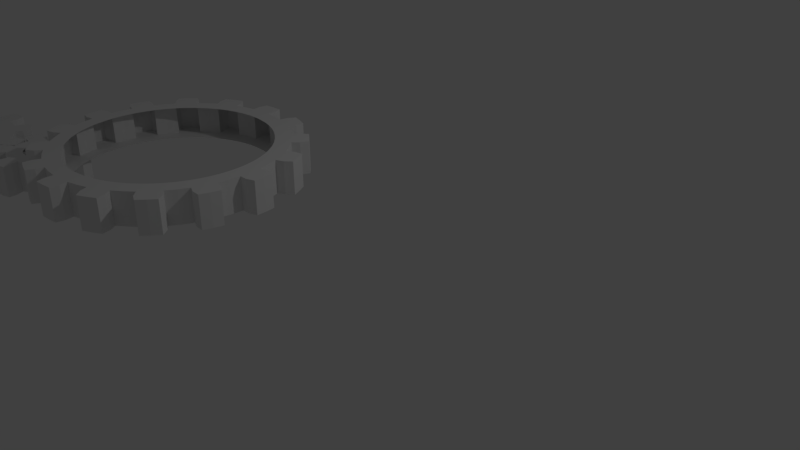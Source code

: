# Source: 02_AniNodes.blend  (saved by Blender 2.79.0; exported with 4.5.12 LTS)
import bpy
from mathutils import Matrix  # noqa: F401  (used for matrix-valued properties, if any)

bpy.ops.wm.read_factory_settings(use_empty=True)
scene = bpy.context.scene
scene.name = 'Scene'

# ---- collections
col_collection_1 = bpy.data.collections.new('Collection 1'); scene.collection.children.link(col_collection_1)

# ---- world
world_world = bpy.data.worlds.new('World'); scene.world = world_world
world_world.color = (0.05088, 0.05088, 0.05088)
world_world.use_sun_shadow = False
world_world.sun_shadow_jitter_overblur = 0.0
world_world.cycles.sampling_method = 'MANUAL'

# ---- cameras
cam_camera = bpy.data.cameras.new('Camera')
cam_camera.clip_end = 100.0
cam_camera.lens = 35.0
cam_camera.sensor_width = 32.0
cam_camera.sensor_height = 18.0
cam_camera.ortho_scale = 7.314
cam_camera.dof.focus_distance = 0.0
cam_camera.dof.aperture_fstop = 128.0

# ---- lights
light_lamp = bpy.data.lights.new('Lamp', 'POINT')
light_lamp.transmission_factor = 0.0
light_lamp.cutoff_distance = 30.0
light_lamp.energy = 100.0
light_lamp.shadow_buffer_clip_start = 1.001
light_lamp.shadow_soft_size = 0.1
light_lamp.shadow_maximum_resolution = 0.006
light_lamp.use_absolute_resolution = True

# ---- meshes
me_gear_004 = bpy.data.meshes.new('Gear.004')
me_gear_004.from_pydata([(1.2, 0.0, -0.2), (1.194, 0.1176, -0.2), (1.177, 0.2341, -0.2), (1.148, 0.3483, -0.2), (1.4, 0.0, -0.2), (1.393, 0.1372, -0.2), (1.373, 0.2731, -0.2), (1.34, 0.4064, -0.2), (1.493, 0.147, -0.2), (1.471, 0.2926, -0.2), (1.435, 0.4354, -0.2), (1.588, 0.193, -0.2), (1.569, 0.3121, -0.2), (1.541, 0.4295, -0.2), (1.2, 0.0, 0.2), (1.194, 0.1176, 0.2), (1.177, 0.2341, 0.2), (1.148, 0.3483, 0.2), (1.4, 0.0, 0.2), (1.393, 0.1372, 0.2), (1.373, 0.2731, 0.2), (1.34, 0.4064, 0.2), (1.493, 0.147, 0.2), (1.471, 0.2926, 0.2), (1.435, 0.4354, 0.2), (1.588, 0.193, 0.2), (1.569, 0.3121, 0.2), (1.541, 0.4295, 0.2), (1.109, 0.4592, -0.2), (1.058, 0.5657, -0.2), (0.9978, 0.6667, -0.2), (0.9276, 0.7613, -0.2), (1.293, 0.5358, -0.2), (1.235, 0.66, -0.2), (1.164, 0.7778, -0.2), (1.082, 0.8882, -0.2), (1.323, 0.7071, -0.2), (1.247, 0.8334, -0.2), (1.16, 0.9516, -0.2), (1.394, 0.7861, -0.2), (1.33, 0.8889, -0.2), (1.26, 0.9866, -0.2), (1.109, 0.4592, 0.2), (1.058, 0.5657, 0.2), (0.9978, 0.6667, 0.2), (0.9276, 0.7613, 0.2), (1.293, 0.5358, 0.2), (1.235, 0.66, 0.2), (1.164, 0.7778, 0.2), (1.082, 0.8882, 0.2), (1.323, 0.7071, 0.2), (1.247, 0.8334, 0.2), (1.16, 0.9516, 0.2), (1.394, 0.7861, 0.2), (1.33, 0.8889, 0.2), (1.26, 0.9866, 0.2), (0.8485, 0.8485, -0.2), (0.7613, 0.9276, -0.2), (0.6667, 0.9978, -0.2), (0.5657, 1.058, -0.2), (0.9899, 0.9899, -0.2), (0.8882, 1.082, -0.2), (0.7778, 1.164, -0.2), (0.66, 1.235, -0.2), (0.9516, 1.16, -0.2), (0.8334, 1.247, -0.2), (0.7071, 1.323, -0.2), (0.9866, 1.26, -0.2), (0.8889, 1.33, -0.2), (0.7861, 1.394, -0.2), (0.8485, 0.8485, 0.2), (0.7613, 0.9276, 0.2), (0.6667, 0.9978, 0.2), (0.5657, 1.058, 0.2), (0.9899, 0.9899, 0.2), (0.8882, 1.082, 0.2), (0.7778, 1.164, 0.2), (0.66, 1.235, 0.2), (0.9516, 1.16, 0.2), (0.8334, 1.247, 0.2), (0.7071, 1.323, 0.2), (0.9866, 1.26, 0.2), (0.8889, 1.33, 0.2), (0.7861, 1.394, 0.2), (0.4592, 1.109, -0.2), (0.3483, 1.148, -0.2), (0.2341, 1.177, -0.2), (0.1176, 1.194, -0.2), (0.5358, 1.293, -0.2), (0.4064, 1.34, -0.2), (0.2731, 1.373, -0.2), (0.1372, 1.393, -0.2), (0.4354, 1.435, -0.2), (0.2926, 1.471, -0.2), (0.147, 1.493, -0.2), (0.4295, 1.541, -0.2), (0.3121, 1.569, -0.2), (0.193, 1.588, -0.2), (0.4592, 1.109, 0.2), (0.3483, 1.148, 0.2), (0.2341, 1.177, 0.2), (0.1176, 1.194, 0.2), (0.5358, 1.293, 0.2), (0.4064, 1.34, 0.2), (0.2731, 1.373, 0.2), (0.1372, 1.393, 0.2), (0.4354, 1.435, 0.2), (0.2926, 1.471, 0.2), (0.147, 1.493, 0.2), (0.4295, 1.541, 0.2), (0.3121, 1.569, 0.2), (0.193, 1.588, 0.2), (7.348e-17, 1.2, -0.2), (-0.1176, 1.194, -0.2), (-0.2341, 1.177, -0.2), (-0.3483, 1.148, -0.2), (8.573e-17, 1.4, -0.2), (-0.1372, 1.393, -0.2), (-0.2731, 1.373, -0.2), (-0.4064, 1.34, -0.2), (-0.147, 1.493, -0.2), (-0.2926, 1.471, -0.2), (-0.4354, 1.435, -0.2), (-0.193, 1.588, -0.2), (-0.3121, 1.569, -0.2), (-0.4295, 1.541, -0.2), (7.348e-17, 1.2, 0.2), (-0.1176, 1.194, 0.2), (-0.2341, 1.177, 0.2), (-0.3483, 1.148, 0.2), (8.573e-17, 1.4, 0.2), (-0.1372, 1.393, 0.2), (-0.2731, 1.373, 0.2), (-0.4064, 1.34, 0.2), (-0.147, 1.493, 0.2), (-0.2926, 1.471, 0.2), (-0.4354, 1.435, 0.2), (-0.193, 1.588, 0.2), (-0.3121, 1.569, 0.2), (-0.4295, 1.541, 0.2), (-0.4592, 1.109, -0.2), (-0.5657, 1.058, -0.2), (-0.6667, 0.9978, -0.2), (-0.7613, 0.9276, -0.2), (-0.5358, 1.293, -0.2), (-0.66, 1.235, -0.2), (-0.7778, 1.164, -0.2), (-0.8882, 1.082, -0.2), (-0.7071, 1.323, -0.2), (-0.8334, 1.247, -0.2), (-0.9516, 1.16, -0.2), (-0.7861, 1.394, -0.2), (-0.8889, 1.33, -0.2), (-0.9866, 1.26, -0.2), (-0.4592, 1.109, 0.2), (-0.5657, 1.058, 0.2), (-0.6667, 0.9978, 0.2), (-0.7613, 0.9276, 0.2), (-0.5358, 1.293, 0.2), (-0.66, 1.235, 0.2), (-0.7778, 1.164, 0.2), (-0.8882, 1.082, 0.2), (-0.7071, 1.323, 0.2), (-0.8334, 1.247, 0.2), (-0.9516, 1.16, 0.2), (-0.7861, 1.394, 0.2), (-0.8889, 1.33, 0.2), (-0.9866, 1.26, 0.2), (-0.8485, 0.8485, -0.2), (-0.9276, 0.7613, -0.2), (-0.9978, 0.6667, -0.2), (-1.058, 0.5657, -0.2), (-0.9899, 0.9899, -0.2), (-1.082, 0.8882, -0.2), (-1.164, 0.7778, -0.2), (-1.235, 0.66, -0.2), (-1.16, 0.9516, -0.2), (-1.247, 0.8334, -0.2), (-1.323, 0.7071, -0.2), (-1.26, 0.9866, -0.2), (-1.33, 0.8889, -0.2), (-1.394, 0.7861, -0.2), (-0.8485, 0.8485, 0.2), (-0.9276, 0.7613, 0.2), (-0.9978, 0.6667, 0.2), (-1.058, 0.5657, 0.2), (-0.9899, 0.9899, 0.2), (-1.082, 0.8882, 0.2), (-1.164, 0.7778, 0.2), (-1.235, 0.66, 0.2), (-1.16, 0.9516, 0.2), (-1.247, 0.8334, 0.2), (-1.323, 0.7071, 0.2), (-1.26, 0.9866, 0.2), (-1.33, 0.8889, 0.2), (-1.394, 0.7861, 0.2), (-1.109, 0.4592, -0.2), (-1.148, 0.3483, -0.2), (-1.177, 0.2341, -0.2), (-1.194, 0.1176, -0.2), (-1.293, 0.5358, -0.2), (-1.34, 0.4064, -0.2), (-1.373, 0.2731, -0.2), (-1.393, 0.1372, -0.2), (-1.435, 0.4354, -0.2), (-1.471, 0.2926, -0.2), (-1.493, 0.147, -0.2), (-1.541, 0.4295, -0.2), (-1.569, 0.3121, -0.2), (-1.588, 0.193, -0.2), (-1.109, 0.4592, 0.2), (-1.148, 0.3483, 0.2), (-1.177, 0.2341, 0.2), (-1.194, 0.1176, 0.2), (-1.293, 0.5358, 0.2), (-1.34, 0.4064, 0.2), (-1.373, 0.2731, 0.2), (-1.393, 0.1372, 0.2), (-1.435, 0.4354, 0.2), (-1.471, 0.2926, 0.2), (-1.493, 0.147, 0.2), (-1.541, 0.4295, 0.2), (-1.569, 0.3121, 0.2), (-1.588, 0.193, 0.2), (-1.2, 1.47e-16, -0.2), (-1.194, -0.1176, -0.2), (-1.177, -0.2341, -0.2), (-1.148, -0.3483, -0.2), (-1.4, 1.715e-16, -0.2), (-1.393, -0.1372, -0.2), (-1.373, -0.2731, -0.2), (-1.34, -0.4064, -0.2), (-1.493, -0.147, -0.2), (-1.471, -0.2926, -0.2), (-1.435, -0.4354, -0.2), (-1.588, -0.193, -0.2), (-1.569, -0.3121, -0.2), (-1.541, -0.4295, -0.2), (-1.2, 1.47e-16, 0.2), (-1.194, -0.1176, 0.2), (-1.177, -0.2341, 0.2), (-1.148, -0.3483, 0.2), (-1.4, 1.715e-16, 0.2), (-1.393, -0.1372, 0.2), (-1.373, -0.2731, 0.2), (-1.34, -0.4064, 0.2), (-1.493, -0.147, 0.2), (-1.471, -0.2926, 0.2), (-1.435, -0.4354, 0.2), (-1.588, -0.193, 0.2), (-1.569, -0.3121, 0.2), (-1.541, -0.4295, 0.2), (-1.109, -0.4592, -0.2), (-1.058, -0.5657, -0.2), (-0.9978, -0.6667, -0.2), (-0.9276, -0.7613, -0.2), (-1.293, -0.5358, -0.2), (-1.235, -0.66, -0.2), (-1.164, -0.7778, -0.2), (-1.082, -0.8882, -0.2), (-1.323, -0.7071, -0.2), (-1.247, -0.8334, -0.2), (-1.16, -0.9516, -0.2), (-1.394, -0.7861, -0.2), (-1.33, -0.8889, -0.2), (-1.26, -0.9866, -0.2), (-1.109, -0.4592, 0.2), (-1.058, -0.5657, 0.2), (-0.9978, -0.6667, 0.2), (-0.9276, -0.7613, 0.2), (-1.293, -0.5358, 0.2), (-1.235, -0.66, 0.2), (-1.164, -0.7778, 0.2), (-1.082, -0.8882, 0.2), (-1.323, -0.7071, 0.2), (-1.247, -0.8334, 0.2), (-1.16, -0.9516, 0.2), (-1.394, -0.7861, 0.2), (-1.33, -0.8889, 0.2), (-1.26, -0.9866, 0.2), (-0.8485, -0.8485, -0.2), (-0.7613, -0.9276, -0.2), (-0.6667, -0.9978, -0.2), (-0.5657, -1.058, -0.2), (-0.9899, -0.9899, -0.2), (-0.8882, -1.082, -0.2), (-0.7778, -1.164, -0.2), (-0.66, -1.235, -0.2), (-0.9516, -1.16, -0.2), (-0.8334, -1.247, -0.2), (-0.7071, -1.323, -0.2), (-0.9866, -1.26, -0.2), (-0.8889, -1.33, -0.2), (-0.7861, -1.394, -0.2), (-0.8485, -0.8485, 0.2), (-0.7613, -0.9276, 0.2), (-0.6667, -0.9978, 0.2), (-0.5657, -1.058, 0.2), (-0.9899, -0.9899, 0.2), (-0.8882, -1.082, 0.2), (-0.7778, -1.164, 0.2), (-0.66, -1.235, 0.2), (-0.9516, -1.16, 0.2), (-0.8334, -1.247, 0.2), (-0.7071, -1.323, 0.2), (-0.9866, -1.26, 0.2), (-0.8889, -1.33, 0.2), (-0.7861, -1.394, 0.2), (-0.4592, -1.109, -0.2), (-0.3483, -1.148, -0.2), (-0.2341, -1.177, -0.2), (-0.1176, -1.194, -0.2), (-0.5358, -1.293, -0.2), (-0.4064, -1.34, -0.2), (-0.2731, -1.373, -0.2), (-0.1372, -1.393, -0.2), (-0.4354, -1.435, -0.2), (-0.2926, -1.471, -0.2), (-0.147, -1.493, -0.2), (-0.4295, -1.541, -0.2), (-0.3121, -1.569, -0.2), (-0.193, -1.588, -0.2), (-0.4592, -1.109, 0.2), (-0.3483, -1.148, 0.2), (-0.2341, -1.177, 0.2), (-0.1176, -1.194, 0.2), (-0.5358, -1.293, 0.2), (-0.4064, -1.34, 0.2), (-0.2731, -1.373, 0.2), (-0.1372, -1.393, 0.2), (-0.4354, -1.435, 0.2), (-0.2926, -1.471, 0.2), (-0.147, -1.493, 0.2), (-0.4295, -1.541, 0.2), (-0.3121, -1.569, 0.2), (-0.193, -1.588, 0.2), (-2.204e-16, -1.2, -0.2), (0.1176, -1.194, -0.2), (0.2341, -1.177, -0.2), (0.3483, -1.148, -0.2), (-2.572e-16, -1.4, -0.2), (0.1372, -1.393, -0.2), (0.2731, -1.373, -0.2), (0.4064, -1.34, -0.2), (0.147, -1.493, -0.2), (0.2926, -1.471, -0.2), (0.4354, -1.435, -0.2), (0.193, -1.588, -0.2), (0.3121, -1.569, -0.2), (0.4295, -1.541, -0.2), (-2.204e-16, -1.2, 0.2), (0.1176, -1.194, 0.2), (0.2341, -1.177, 0.2), (0.3483, -1.148, 0.2), (-2.572e-16, -1.4, 0.2), (0.1372, -1.393, 0.2), (0.2731, -1.373, 0.2), (0.4064, -1.34, 0.2), (0.147, -1.493, 0.2), (0.2926, -1.471, 0.2), (0.4354, -1.435, 0.2), (0.193, -1.588, 0.2), (0.3121, -1.569, 0.2), (0.4295, -1.541, 0.2), (0.4592, -1.109, -0.2), (0.5657, -1.058, -0.2), (0.6667, -0.9978, -0.2), (0.7613, -0.9276, -0.2), (0.5358, -1.293, -0.2), (0.66, -1.235, -0.2), (0.7778, -1.164, -0.2), (0.8882, -1.082, -0.2), (0.7071, -1.323, -0.2), (0.8334, -1.247, -0.2), (0.9516, -1.16, -0.2), (0.7861, -1.394, -0.2), (0.8889, -1.33, -0.2), (0.9866, -1.26, -0.2), (0.4592, -1.109, 0.2), (0.5657, -1.058, 0.2), (0.6667, -0.9978, 0.2), (0.7613, -0.9276, 0.2), (0.5358, -1.293, 0.2), (0.66, -1.235, 0.2), (0.7778, -1.164, 0.2), (0.8882, -1.082, 0.2), (0.7071, -1.323, 0.2), (0.8334, -1.247, 0.2), (0.9516, -1.16, 0.2), (0.7861, -1.394, 0.2), (0.8889, -1.33, 0.2), (0.9866, -1.26, 0.2), (0.8485, -0.8485, -0.2), (0.9276, -0.7613, -0.2), (0.9978, -0.6667, -0.2), (1.058, -0.5657, -0.2), (0.9899, -0.9899, -0.2), (1.082, -0.8882, -0.2), (1.164, -0.7778, -0.2), (1.235, -0.66, -0.2), (1.16, -0.9516, -0.2), (1.247, -0.8334, -0.2), (1.323, -0.7071, -0.2), (1.26, -0.9866, -0.2), (1.33, -0.8889, -0.2), (1.394, -0.7861, -0.2), (0.8485, -0.8485, 0.2), (0.9276, -0.7613, 0.2), (0.9978, -0.6667, 0.2), (1.058, -0.5657, 0.2), (0.9899, -0.9899, 0.2), (1.082, -0.8882, 0.2), (1.164, -0.7778, 0.2), (1.235, -0.66, 0.2), (1.16, -0.9516, 0.2), (1.247, -0.8334, 0.2), (1.323, -0.7071, 0.2), (1.26, -0.9866, 0.2), (1.33, -0.8889, 0.2), (1.394, -0.7861, 0.2), (1.109, -0.4592, -0.2), (1.148, -0.3483, -0.2), (1.177, -0.2341, -0.2), (1.194, -0.1176, -0.2), (1.293, -0.5358, -0.2), (1.34, -0.4064, -0.2), (1.373, -0.2731, -0.2), (1.393, -0.1372, -0.2), (1.435, -0.4354, -0.2), (1.471, -0.2926, -0.2), (1.493, -0.147, -0.2), (1.541, -0.4295, -0.2), (1.569, -0.3121, -0.2), (1.588, -0.193, -0.2), (1.109, -0.4592, 0.2), (1.148, -0.3483, 0.2), (1.177, -0.2341, 0.2), (1.194, -0.1176, 0.2), (1.293, -0.5358, 0.2), (1.34, -0.4064, 0.2), (1.373, -0.2731, 0.2), (1.393, -0.1372, 0.2), (1.435, -0.4354, 0.2), (1.471, -0.2926, 0.2), (1.493, -0.147, 0.2), (1.541, -0.4295, 0.2), (1.569, -0.3121, 0.2), (1.588, -0.193, 0.2)], [], [(4, 0, 1, 5), (5, 1, 2, 6), (6, 2, 3, 7), (8, 5, 6, 9), (9, 6, 7, 10), (11, 8, 9, 12), (12, 9, 10, 13), (14, 18, 19, 15), (15, 19, 20, 16), (16, 20, 21, 17), (19, 22, 23, 20), (20, 23, 24, 21), (22, 25, 26, 23), (23, 26, 27, 24), (18, 4, 5, 19), (19, 5, 8, 22), (22, 8, 11, 25), (25, 11, 12, 26), (26, 12, 13, 27), (27, 13, 10, 24), (24, 10, 7, 21), (32, 28, 29, 33), (33, 29, 30, 34), (34, 30, 31, 35), (36, 33, 34, 37), (37, 34, 35, 38), (39, 36, 37, 40), (40, 37, 38, 41), (42, 46, 47, 43), (43, 47, 48, 44), (44, 48, 49, 45), (47, 50, 51, 48), (48, 51, 52, 49), (50, 53, 54, 51), (51, 54, 55, 52), (46, 32, 33, 47), (47, 33, 36, 50), (50, 36, 39, 53), (53, 39, 40, 54), (54, 40, 41, 55), (55, 41, 38, 52), (52, 38, 35, 49), (3, 28, 32, 7), (7, 32, 46, 21), (21, 46, 42, 17), (60, 56, 57, 61), (61, 57, 58, 62), (62, 58, 59, 63), (64, 61, 62, 65), (65, 62, 63, 66), (67, 64, 65, 68), (68, 65, 66, 69), (70, 74, 75, 71), (71, 75, 76, 72), (72, 76, 77, 73), (75, 78, 79, 76), (76, 79, 80, 77), (78, 81, 82, 79), (79, 82, 83, 80), (74, 60, 61, 75), (75, 61, 64, 78), (78, 64, 67, 81), (81, 67, 68, 82), (82, 68, 69, 83), (83, 69, 66, 80), (80, 66, 63, 77), (31, 56, 60, 35), (35, 60, 74, 49), (49, 74, 70, 45), (88, 84, 85, 89), (89, 85, 86, 90), (90, 86, 87, 91), (92, 89, 90, 93), (93, 90, 91, 94), (95, 92, 93, 96), (96, 93, 94, 97), (98, 102, 103, 99), (99, 103, 104, 100), (100, 104, 105, 101), (103, 106, 107, 104), (104, 107, 108, 105), (106, 109, 110, 107), (107, 110, 111, 108), (102, 88, 89, 103), (103, 89, 92, 106), (106, 92, 95, 109), (109, 95, 96, 110), (110, 96, 97, 111), (111, 97, 94, 108), (108, 94, 91, 105), (59, 84, 88, 63), (63, 88, 102, 77), (77, 102, 98, 73), (116, 112, 113, 117), (117, 113, 114, 118), (118, 114, 115, 119), (120, 117, 118, 121), (121, 118, 119, 122), (123, 120, 121, 124), (124, 121, 122, 125), (126, 130, 131, 127), (127, 131, 132, 128), (128, 132, 133, 129), (131, 134, 135, 132), (132, 135, 136, 133), (134, 137, 138, 135), (135, 138, 139, 136), (130, 116, 117, 131), (131, 117, 120, 134), (134, 120, 123, 137), (137, 123, 124, 138), (138, 124, 125, 139), (139, 125, 122, 136), (136, 122, 119, 133), (87, 112, 116, 91), (91, 116, 130, 105), (105, 130, 126, 101), (144, 140, 141, 145), (145, 141, 142, 146), (146, 142, 143, 147), (148, 145, 146, 149), (149, 146, 147, 150), (151, 148, 149, 152), (152, 149, 150, 153), (154, 158, 159, 155), (155, 159, 160, 156), (156, 160, 161, 157), (159, 162, 163, 160), (160, 163, 164, 161), (162, 165, 166, 163), (163, 166, 167, 164), (158, 144, 145, 159), (159, 145, 148, 162), (162, 148, 151, 165), (165, 151, 152, 166), (166, 152, 153, 167), (167, 153, 150, 164), (164, 150, 147, 161), (115, 140, 144, 119), (119, 144, 158, 133), (133, 158, 154, 129), (172, 168, 169, 173), (173, 169, 170, 174), (174, 170, 171, 175), (176, 173, 174, 177), (177, 174, 175, 178), (179, 176, 177, 180), (180, 177, 178, 181), (182, 186, 187, 183), (183, 187, 188, 184), (184, 188, 189, 185), (187, 190, 191, 188), (188, 191, 192, 189), (190, 193, 194, 191), (191, 194, 195, 192), (186, 172, 173, 187), (187, 173, 176, 190), (190, 176, 179, 193), (193, 179, 180, 194), (194, 180, 181, 195), (195, 181, 178, 192), (192, 178, 175, 189), (143, 168, 172, 147), (147, 172, 186, 161), (161, 186, 182, 157), (200, 196, 197, 201), (201, 197, 198, 202), (202, 198, 199, 203), (204, 201, 202, 205), (205, 202, 203, 206), (207, 204, 205, 208), (208, 205, 206, 209), (210, 214, 215, 211), (211, 215, 216, 212), (212, 216, 217, 213), (215, 218, 219, 216), (216, 219, 220, 217), (218, 221, 222, 219), (219, 222, 223, 220), (214, 200, 201, 215), (215, 201, 204, 218), (218, 204, 207, 221), (221, 207, 208, 222), (222, 208, 209, 223), (223, 209, 206, 220), (220, 206, 203, 217), (171, 196, 200, 175), (175, 200, 214, 189), (189, 214, 210, 185), (228, 224, 225, 229), (229, 225, 226, 230), (230, 226, 227, 231), (232, 229, 230, 233), (233, 230, 231, 234), (235, 232, 233, 236), (236, 233, 234, 237), (238, 242, 243, 239), (239, 243, 244, 240), (240, 244, 245, 241), (243, 246, 247, 244), (244, 247, 248, 245), (246, 249, 250, 247), (247, 250, 251, 248), (242, 228, 229, 243), (243, 229, 232, 246), (246, 232, 235, 249), (249, 235, 236, 250), (250, 236, 237, 251), (251, 237, 234, 248), (248, 234, 231, 245), (199, 224, 228, 203), (203, 228, 242, 217), (217, 242, 238, 213), (256, 252, 253, 257), (257, 253, 254, 258), (258, 254, 255, 259), (260, 257, 258, 261), (261, 258, 259, 262), (263, 260, 261, 264), (264, 261, 262, 265), (266, 270, 271, 267), (267, 271, 272, 268), (268, 272, 273, 269), (271, 274, 275, 272), (272, 275, 276, 273), (274, 277, 278, 275), (275, 278, 279, 276), (270, 256, 257, 271), (271, 257, 260, 274), (274, 260, 263, 277), (277, 263, 264, 278), (278, 264, 265, 279), (279, 265, 262, 276), (276, 262, 259, 273), (227, 252, 256, 231), (231, 256, 270, 245), (245, 270, 266, 241), (284, 280, 281, 285), (285, 281, 282, 286), (286, 282, 283, 287), (288, 285, 286, 289), (289, 286, 287, 290), (291, 288, 289, 292), (292, 289, 290, 293), (294, 298, 299, 295), (295, 299, 300, 296), (296, 300, 301, 297), (299, 302, 303, 300), (300, 303, 304, 301), (302, 305, 306, 303), (303, 306, 307, 304), (298, 284, 285, 299), (299, 285, 288, 302), (302, 288, 291, 305), (305, 291, 292, 306), (306, 292, 293, 307), (307, 293, 290, 304), (304, 290, 287, 301), (255, 280, 284, 259), (259, 284, 298, 273), (273, 298, 294, 269), (312, 308, 309, 313), (313, 309, 310, 314), (314, 310, 311, 315), (316, 313, 314, 317), (317, 314, 315, 318), (319, 316, 317, 320), (320, 317, 318, 321), (322, 326, 327, 323), (323, 327, 328, 324), (324, 328, 329, 325), (327, 330, 331, 328), (328, 331, 332, 329), (330, 333, 334, 331), (331, 334, 335, 332), (326, 312, 313, 327), (327, 313, 316, 330), (330, 316, 319, 333), (333, 319, 320, 334), (334, 320, 321, 335), (335, 321, 318, 332), (332, 318, 315, 329), (283, 308, 312, 287), (287, 312, 326, 301), (301, 326, 322, 297), (340, 336, 337, 341), (341, 337, 338, 342), (342, 338, 339, 343), (344, 341, 342, 345), (345, 342, 343, 346), (347, 344, 345, 348), (348, 345, 346, 349), (350, 354, 355, 351), (351, 355, 356, 352), (352, 356, 357, 353), (355, 358, 359, 356), (356, 359, 360, 357), (358, 361, 362, 359), (359, 362, 363, 360), (354, 340, 341, 355), (355, 341, 344, 358), (358, 344, 347, 361), (361, 347, 348, 362), (362, 348, 349, 363), (363, 349, 346, 360), (360, 346, 343, 357), (311, 336, 340, 315), (315, 340, 354, 329), (329, 354, 350, 325), (368, 364, 365, 369), (369, 365, 366, 370), (370, 366, 367, 371), (372, 369, 370, 373), (373, 370, 371, 374), (375, 372, 373, 376), (376, 373, 374, 377), (378, 382, 383, 379), (379, 383, 384, 380), (380, 384, 385, 381), (383, 386, 387, 384), (384, 387, 388, 385), (386, 389, 390, 387), (387, 390, 391, 388), (382, 368, 369, 383), (383, 369, 372, 386), (386, 372, 375, 389), (389, 375, 376, 390), (390, 376, 377, 391), (391, 377, 374, 388), (388, 374, 371, 385), (339, 364, 368, 343), (343, 368, 382, 357), (357, 382, 378, 353), (396, 392, 393, 397), (397, 393, 394, 398), (398, 394, 395, 399), (400, 397, 398, 401), (401, 398, 399, 402), (403, 400, 401, 404), (404, 401, 402, 405), (406, 410, 411, 407), (407, 411, 412, 408), (408, 412, 413, 409), (411, 414, 415, 412), (412, 415, 416, 413), (414, 417, 418, 415), (415, 418, 419, 416), (410, 396, 397, 411), (411, 397, 400, 414), (414, 400, 403, 417), (417, 403, 404, 418), (418, 404, 405, 419), (419, 405, 402, 416), (416, 402, 399, 413), (367, 392, 396, 371), (371, 396, 410, 385), (385, 410, 406, 381), (424, 420, 421, 425), (425, 421, 422, 426), (426, 422, 423, 427), (428, 425, 426, 429), (429, 426, 427, 430), (431, 428, 429, 432), (432, 429, 430, 433), (434, 438, 439, 435), (435, 439, 440, 436), (436, 440, 441, 437), (439, 442, 443, 440), (440, 443, 444, 441), (442, 445, 446, 443), (443, 446, 447, 444), (438, 424, 425, 439), (439, 425, 428, 442), (442, 428, 431, 445), (445, 431, 432, 446), (446, 432, 433, 447), (447, 433, 430, 444), (444, 430, 427, 441), (395, 420, 424, 399), (399, 424, 438, 413), (413, 438, 434, 409), (423, 0, 4, 427), (427, 4, 18, 441), (441, 18, 14, 437)])
me_gear_004.use_remesh_preserve_volume = False
me_gear_004.use_remesh_preserve_attributes = False
me_gear_004.use_mirror_vertex_groups = False
me_gear_004.update()
me_gear_003 = bpy.data.meshes.new('Gear.003')
me_gear_003.from_pydata([(0.2, 0.0, -0.2), (0.1932, 0.05176, -0.2), (0.1732, 0.1, -0.2), (0.1414, 0.1414, -0.2), (0.4, 0.0, -0.2), (0.3864, 0.1035, -0.2), (0.3464, 0.2, -0.2), (0.2828, 0.2828, -0.2), (0.483, 0.1294, -0.2), (0.433, 0.25, -0.2), (0.3536, 0.3536, -0.2), (0.5691, 0.1901, -0.2), (0.5196, 0.3, -0.2), (0.4492, 0.3978, -0.2), (0.2, 0.0, 0.2), (0.1932, 0.05176, 0.2), (0.1732, 0.1, 0.2), (0.1414, 0.1414, 0.2), (0.4, 0.0, 0.2), (0.3864, 0.1035, 0.2), (0.3464, 0.2, 0.2), (0.2828, 0.2828, 0.2), (0.483, 0.1294, 0.2), (0.433, 0.25, 0.2), (0.3536, 0.3536, 0.2), (0.5691, 0.1901, 0.2), (0.5196, 0.3, 0.2), (0.4492, 0.3978, 0.2), (0.1, 0.1732, -0.2), (0.05176, 0.1932, -0.2), (1.225e-17, 0.2, -0.2), (-0.05176, 0.1932, -0.2), (0.2, 0.3464, -0.2), (0.1035, 0.3864, -0.2), (2.449e-17, 0.4, -0.2), (-0.1035, 0.3864, -0.2), (0.1294, 0.483, -0.2), (3.062e-17, 0.5, -0.2), (-0.1294, 0.483, -0.2), (0.1199, 0.5879, -0.2), (3.674e-17, 0.6, -0.2), (-0.1199, 0.5879, -0.2), (0.1, 0.1732, 0.2), (0.05176, 0.1932, 0.2), (1.225e-17, 0.2, 0.2), (-0.05176, 0.1932, 0.2), (0.2, 0.3464, 0.2), (0.1035, 0.3864, 0.2), (2.449e-17, 0.4, 0.2), (-0.1035, 0.3864, 0.2), (0.1294, 0.483, 0.2), (3.062e-17, 0.5, 0.2), (-0.1294, 0.483, 0.2), (0.1199, 0.5879, 0.2), (3.674e-17, 0.6, 0.2), (-0.1199, 0.5879, 0.2), (-0.1, 0.1732, -0.2), (-0.1414, 0.1414, -0.2), (-0.1732, 0.1, -0.2), (-0.1932, 0.05176, -0.2), (-0.2, 0.3464, -0.2), (-0.2828, 0.2828, -0.2), (-0.3464, 0.2, -0.2), (-0.3864, 0.1035, -0.2), (-0.3536, 0.3536, -0.2), (-0.433, 0.25, -0.2), (-0.483, 0.1294, -0.2), (-0.4492, 0.3978, -0.2), (-0.5196, 0.3, -0.2), (-0.5691, 0.1901, -0.2), (-0.1, 0.1732, 0.2), (-0.1414, 0.1414, 0.2), (-0.1732, 0.1, 0.2), (-0.1932, 0.05176, 0.2), (-0.2, 0.3464, 0.2), (-0.2828, 0.2828, 0.2), (-0.3464, 0.2, 0.2), (-0.3864, 0.1035, 0.2), (-0.3536, 0.3536, 0.2), (-0.433, 0.25, 0.2), (-0.483, 0.1294, 0.2), (-0.4492, 0.3978, 0.2), (-0.5196, 0.3, 0.2), (-0.5691, 0.1901, 0.2), (-0.2, 2.449e-17, -0.2), (-0.1932, -0.05176, -0.2), (-0.1732, -0.1, -0.2), (-0.1414, -0.1414, -0.2), (-0.4, 4.899e-17, -0.2), (-0.3864, -0.1035, -0.2), (-0.3464, -0.2, -0.2), (-0.2828, -0.2828, -0.2), (-0.483, -0.1294, -0.2), (-0.433, -0.25, -0.2), (-0.3536, -0.3536, -0.2), (-0.5691, -0.1901, -0.2), (-0.5196, -0.3, -0.2), (-0.4492, -0.3978, -0.2), (-0.2, 2.449e-17, 0.2), (-0.1932, -0.05176, 0.2), (-0.1732, -0.1, 0.2), (-0.1414, -0.1414, 0.2), (-0.4, 4.899e-17, 0.2), (-0.3864, -0.1035, 0.2), (-0.3464, -0.2, 0.2), (-0.2828, -0.2828, 0.2), (-0.483, -0.1294, 0.2), (-0.433, -0.25, 0.2), (-0.3536, -0.3536, 0.2), (-0.5691, -0.1901, 0.2), (-0.5196, -0.3, 0.2), (-0.4492, -0.3978, 0.2), (-0.1, -0.1732, -0.2), (-0.05176, -0.1932, -0.2), (-3.674e-17, -0.2, -0.2), (0.05176, -0.1932, -0.2), (-0.2, -0.3464, -0.2), (-0.1035, -0.3864, -0.2), (-7.348e-17, -0.4, -0.2), (0.1035, -0.3864, -0.2), (-0.1294, -0.483, -0.2), (-9.185e-17, -0.5, -0.2), (0.1294, -0.483, -0.2), (-0.1199, -0.5879, -0.2), (-1.102e-16, -0.6, -0.2), (0.1199, -0.5879, -0.2), (-0.1, -0.1732, 0.2), (-0.05176, -0.1932, 0.2), (-3.674e-17, -0.2, 0.2), (0.05176, -0.1932, 0.2), (-0.2, -0.3464, 0.2), (-0.1035, -0.3864, 0.2), (-7.348e-17, -0.4, 0.2), (0.1035, -0.3864, 0.2), (-0.1294, -0.483, 0.2), (-9.185e-17, -0.5, 0.2), (0.1294, -0.483, 0.2), (-0.1199, -0.5879, 0.2), (-1.102e-16, -0.6, 0.2), (0.1199, -0.5879, 0.2), (0.1, -0.1732, -0.2), (0.1414, -0.1414, -0.2), (0.1732, -0.1, -0.2), (0.1932, -0.05176, -0.2), (0.2, -0.3464, -0.2), (0.2828, -0.2828, -0.2), (0.3464, -0.2, -0.2), (0.3864, -0.1035, -0.2), (0.3536, -0.3536, -0.2), (0.433, -0.25, -0.2), (0.483, -0.1294, -0.2), (0.4492, -0.3978, -0.2), (0.5196, -0.3, -0.2), (0.5691, -0.1901, -0.2), (0.1, -0.1732, 0.2), (0.1414, -0.1414, 0.2), (0.1732, -0.1, 0.2), (0.1932, -0.05176, 0.2), (0.2, -0.3464, 0.2), (0.2828, -0.2828, 0.2), (0.3464, -0.2, 0.2), (0.3864, -0.1035, 0.2), (0.3536, -0.3536, 0.2), (0.433, -0.25, 0.2), (0.483, -0.1294, 0.2), (0.4492, -0.3978, 0.2), (0.5196, -0.3, 0.2), (0.5691, -0.1901, 0.2)], [], [(4, 0, 1, 5), (5, 1, 2, 6), (6, 2, 3, 7), (8, 5, 6, 9), (9, 6, 7, 10), (11, 8, 9, 12), (12, 9, 10, 13), (14, 18, 19, 15), (15, 19, 20, 16), (16, 20, 21, 17), (19, 22, 23, 20), (20, 23, 24, 21), (22, 25, 26, 23), (23, 26, 27, 24), (18, 4, 5, 19), (19, 5, 8, 22), (22, 8, 11, 25), (25, 11, 12, 26), (26, 12, 13, 27), (27, 13, 10, 24), (24, 10, 7, 21), (32, 28, 29, 33), (33, 29, 30, 34), (34, 30, 31, 35), (36, 33, 34, 37), (37, 34, 35, 38), (39, 36, 37, 40), (40, 37, 38, 41), (42, 46, 47, 43), (43, 47, 48, 44), (44, 48, 49, 45), (47, 50, 51, 48), (48, 51, 52, 49), (50, 53, 54, 51), (51, 54, 55, 52), (46, 32, 33, 47), (47, 33, 36, 50), (50, 36, 39, 53), (53, 39, 40, 54), (54, 40, 41, 55), (55, 41, 38, 52), (52, 38, 35, 49), (3, 28, 32, 7), (7, 32, 46, 21), (21, 46, 42, 17), (60, 56, 57, 61), (61, 57, 58, 62), (62, 58, 59, 63), (64, 61, 62, 65), (65, 62, 63, 66), (67, 64, 65, 68), (68, 65, 66, 69), (70, 74, 75, 71), (71, 75, 76, 72), (72, 76, 77, 73), (75, 78, 79, 76), (76, 79, 80, 77), (78, 81, 82, 79), (79, 82, 83, 80), (74, 60, 61, 75), (75, 61, 64, 78), (78, 64, 67, 81), (81, 67, 68, 82), (82, 68, 69, 83), (83, 69, 66, 80), (80, 66, 63, 77), (31, 56, 60, 35), (35, 60, 74, 49), (49, 74, 70, 45), (88, 84, 85, 89), (89, 85, 86, 90), (90, 86, 87, 91), (92, 89, 90, 93), (93, 90, 91, 94), (95, 92, 93, 96), (96, 93, 94, 97), (98, 102, 103, 99), (99, 103, 104, 100), (100, 104, 105, 101), (103, 106, 107, 104), (104, 107, 108, 105), (106, 109, 110, 107), (107, 110, 111, 108), (102, 88, 89, 103), (103, 89, 92, 106), (106, 92, 95, 109), (109, 95, 96, 110), (110, 96, 97, 111), (111, 97, 94, 108), (108, 94, 91, 105), (59, 84, 88, 63), (63, 88, 102, 77), (77, 102, 98, 73), (116, 112, 113, 117), (117, 113, 114, 118), (118, 114, 115, 119), (120, 117, 118, 121), (121, 118, 119, 122), (123, 120, 121, 124), (124, 121, 122, 125), (126, 130, 131, 127), (127, 131, 132, 128), (128, 132, 133, 129), (131, 134, 135, 132), (132, 135, 136, 133), (134, 137, 138, 135), (135, 138, 139, 136), (130, 116, 117, 131), (131, 117, 120, 134), (134, 120, 123, 137), (137, 123, 124, 138), (138, 124, 125, 139), (139, 125, 122, 136), (136, 122, 119, 133), (87, 112, 116, 91), (91, 116, 130, 105), (105, 130, 126, 101), (144, 140, 141, 145), (145, 141, 142, 146), (146, 142, 143, 147), (148, 145, 146, 149), (149, 146, 147, 150), (151, 148, 149, 152), (152, 149, 150, 153), (154, 158, 159, 155), (155, 159, 160, 156), (156, 160, 161, 157), (159, 162, 163, 160), (160, 163, 164, 161), (162, 165, 166, 163), (163, 166, 167, 164), (158, 144, 145, 159), (159, 145, 148, 162), (162, 148, 151, 165), (165, 151, 152, 166), (166, 152, 153, 167), (167, 153, 150, 164), (164, 150, 147, 161), (115, 140, 144, 119), (119, 144, 158, 133), (133, 158, 154, 129), (143, 0, 4, 147), (147, 4, 18, 161), (161, 18, 14, 157)])
me_gear_003.use_remesh_preserve_volume = False
me_gear_003.use_remesh_preserve_attributes = False
me_gear_003.use_mirror_vertex_groups = False
me_gear_003.update()
me_gear_002 = bpy.data.meshes.new('Gear.002')
me_gear_002.from_pydata([(0.7, 0.0, -0.2), (0.694, 0.09137, -0.2), (0.6761, 0.1812, -0.2), (0.6467, 0.2679, -0.2), (0.9, 0.0, -0.2), (0.8923, 0.1175, -0.2), (0.8693, 0.2329, -0.2), (0.8315, 0.3444, -0.2), (0.9914, 0.1305, -0.2), (0.9659, 0.2588, -0.2), (0.9239, 0.3827, -0.2), (1.085, 0.1796, -0.2), (1.063, 0.2847, -0.2), (1.03, 0.3871, -0.2), (0.7, 0.0, 0.2), (0.694, 0.09137, 0.2), (0.6761, 0.1812, 0.2), (0.6467, 0.2679, 0.2), (0.9, 0.0, 0.2), (0.8923, 0.1175, 0.2), (0.8693, 0.2329, 0.2), (0.8315, 0.3444, 0.2), (0.9914, 0.1305, 0.2), (0.9659, 0.2588, 0.2), (0.9239, 0.3827, 0.2), (1.085, 0.1796, 0.2), (1.063, 0.2847, 0.2), (1.03, 0.3871, 0.2), (0.6062, 0.35, -0.2), (0.5553, 0.4261, -0.2), (0.495, 0.495, -0.2), (0.4261, 0.5553, -0.2), (0.7794, 0.45, -0.2), (0.714, 0.5479, -0.2), (0.6364, 0.6364, -0.2), (0.5479, 0.714, -0.2), (0.7934, 0.6088, -0.2), (0.7071, 0.7071, -0.2), (0.6088, 0.7934, -0.2), (0.8501, 0.6981, -0.2), (0.7778, 0.7778, -0.2), (0.6981, 0.8501, -0.2), (0.6062, 0.35, 0.2), (0.5553, 0.4261, 0.2), (0.495, 0.495, 0.2), (0.4261, 0.5553, 0.2), (0.7794, 0.45, 0.2), (0.714, 0.5479, 0.2), (0.6364, 0.6364, 0.2), (0.5479, 0.714, 0.2), (0.7934, 0.6088, 0.2), (0.7071, 0.7071, 0.2), (0.6088, 0.7934, 0.2), (0.8501, 0.6981, 0.2), (0.7778, 0.7778, 0.2), (0.6981, 0.8501, 0.2), (0.35, 0.6062, -0.2), (0.2679, 0.6467, -0.2), (0.1812, 0.6761, -0.2), (0.09137, 0.694, -0.2), (0.45, 0.7794, -0.2), (0.3444, 0.8315, -0.2), (0.2329, 0.8693, -0.2), (0.1175, 0.8923, -0.2), (0.3827, 0.9239, -0.2), (0.2588, 0.9659, -0.2), (0.1305, 0.9914, -0.2), (0.3871, 1.03, -0.2), (0.2847, 1.063, -0.2), (0.1796, 1.085, -0.2), (0.35, 0.6062, 0.2), (0.2679, 0.6467, 0.2), (0.1812, 0.6761, 0.2), (0.09137, 0.694, 0.2), (0.45, 0.7794, 0.2), (0.3444, 0.8315, 0.2), (0.2329, 0.8693, 0.2), (0.1175, 0.8923, 0.2), (0.3827, 0.9239, 0.2), (0.2588, 0.9659, 0.2), (0.1305, 0.9914, 0.2), (0.3871, 1.03, 0.2), (0.2847, 1.063, 0.2), (0.1796, 1.085, 0.2), (4.286e-17, 0.7, -0.2), (-0.09137, 0.694, -0.2), (-0.1812, 0.6761, -0.2), (-0.2679, 0.6467, -0.2), (5.511e-17, 0.9, -0.2), (-0.1175, 0.8923, -0.2), (-0.2329, 0.8693, -0.2), (-0.3444, 0.8315, -0.2), (-0.1305, 0.9914, -0.2), (-0.2588, 0.9659, -0.2), (-0.3827, 0.9239, -0.2), (-0.1796, 1.085, -0.2), (-0.2847, 1.063, -0.2), (-0.3871, 1.03, -0.2), (4.286e-17, 0.7, 0.2), (-0.09137, 0.694, 0.2), (-0.1812, 0.6761, 0.2), (-0.2679, 0.6467, 0.2), (5.511e-17, 0.9, 0.2), (-0.1175, 0.8923, 0.2), (-0.2329, 0.8693, 0.2), (-0.3444, 0.8315, 0.2), (-0.1305, 0.9914, 0.2), (-0.2588, 0.9659, 0.2), (-0.3827, 0.9239, 0.2), (-0.1796, 1.085, 0.2), (-0.2847, 1.063, 0.2), (-0.3871, 1.03, 0.2), (-0.35, 0.6062, -0.2), (-0.4261, 0.5553, -0.2), (-0.495, 0.495, -0.2), (-0.5553, 0.4261, -0.2), (-0.45, 0.7794, -0.2), (-0.5479, 0.714, -0.2), (-0.6364, 0.6364, -0.2), (-0.714, 0.5479, -0.2), (-0.6088, 0.7934, -0.2), (-0.7071, 0.7071, -0.2), (-0.7934, 0.6088, -0.2), (-0.6981, 0.8501, -0.2), (-0.7778, 0.7778, -0.2), (-0.8501, 0.6981, -0.2), (-0.35, 0.6062, 0.2), (-0.4261, 0.5553, 0.2), (-0.495, 0.495, 0.2), (-0.5553, 0.4261, 0.2), (-0.45, 0.7794, 0.2), (-0.5479, 0.714, 0.2), (-0.6364, 0.6364, 0.2), (-0.714, 0.5479, 0.2), (-0.6088, 0.7934, 0.2), (-0.7071, 0.7071, 0.2), (-0.7934, 0.6088, 0.2), (-0.6981, 0.8501, 0.2), (-0.7778, 0.7778, 0.2), (-0.8501, 0.6981, 0.2), (-0.6062, 0.35, -0.2), (-0.6467, 0.2679, -0.2), (-0.6761, 0.1812, -0.2), (-0.694, 0.09137, -0.2), (-0.7794, 0.45, -0.2), (-0.8315, 0.3444, -0.2), (-0.8693, 0.2329, -0.2), (-0.8923, 0.1175, -0.2), (-0.9239, 0.3827, -0.2), (-0.9659, 0.2588, -0.2), (-0.9914, 0.1305, -0.2), (-1.03, 0.3871, -0.2), (-1.063, 0.2847, -0.2), (-1.085, 0.1796, -0.2), (-0.6062, 0.35, 0.2), (-0.6467, 0.2679, 0.2), (-0.6761, 0.1812, 0.2), (-0.694, 0.09137, 0.2), (-0.7794, 0.45, 0.2), (-0.8315, 0.3444, 0.2), (-0.8693, 0.2329, 0.2), (-0.8923, 0.1175, 0.2), (-0.9239, 0.3827, 0.2), (-0.9659, 0.2588, 0.2), (-0.9914, 0.1305, 0.2), (-1.03, 0.3871, 0.2), (-1.063, 0.2847, 0.2), (-1.085, 0.1796, 0.2), (-0.7, 8.573e-17, -0.2), (-0.694, -0.09137, -0.2), (-0.6761, -0.1812, -0.2), (-0.6467, -0.2679, -0.2), (-0.9, 1.102e-16, -0.2), (-0.8923, -0.1175, -0.2), (-0.8693, -0.2329, -0.2), (-0.8315, -0.3444, -0.2), (-0.9914, -0.1305, -0.2), (-0.9659, -0.2588, -0.2), (-0.9239, -0.3827, -0.2), (-1.085, -0.1796, -0.2), (-1.063, -0.2847, -0.2), (-1.03, -0.3871, -0.2), (-0.7, 8.573e-17, 0.2), (-0.694, -0.09137, 0.2), (-0.6761, -0.1812, 0.2), (-0.6467, -0.2679, 0.2), (-0.9, 1.102e-16, 0.2), (-0.8923, -0.1175, 0.2), (-0.8693, -0.2329, 0.2), (-0.8315, -0.3444, 0.2), (-0.9914, -0.1305, 0.2), (-0.9659, -0.2588, 0.2), (-0.9239, -0.3827, 0.2), (-1.085, -0.1796, 0.2), (-1.063, -0.2847, 0.2), (-1.03, -0.3871, 0.2), (-0.6062, -0.35, -0.2), (-0.5553, -0.4261, -0.2), (-0.495, -0.495, -0.2), (-0.4261, -0.5553, -0.2), (-0.7794, -0.45, -0.2), (-0.714, -0.5479, -0.2), (-0.6364, -0.6364, -0.2), (-0.5479, -0.714, -0.2), (-0.7934, -0.6088, -0.2), (-0.7071, -0.7071, -0.2), (-0.6088, -0.7934, -0.2), (-0.8501, -0.6981, -0.2), (-0.7778, -0.7778, -0.2), (-0.6981, -0.8501, -0.2), (-0.6062, -0.35, 0.2), (-0.5553, -0.4261, 0.2), (-0.495, -0.495, 0.2), (-0.4261, -0.5553, 0.2), (-0.7794, -0.45, 0.2), (-0.714, -0.5479, 0.2), (-0.6364, -0.6364, 0.2), (-0.5479, -0.714, 0.2), (-0.7934, -0.6088, 0.2), (-0.7071, -0.7071, 0.2), (-0.6088, -0.7934, 0.2), (-0.8501, -0.6981, 0.2), (-0.7778, -0.7778, 0.2), (-0.6981, -0.8501, 0.2), (-0.35, -0.6062, -0.2), (-0.2679, -0.6467, -0.2), (-0.1812, -0.6761, -0.2), (-0.09137, -0.694, -0.2), (-0.45, -0.7794, -0.2), (-0.3444, -0.8315, -0.2), (-0.2329, -0.8693, -0.2), (-0.1175, -0.8923, -0.2), (-0.3827, -0.9239, -0.2), (-0.2588, -0.9659, -0.2), (-0.1305, -0.9914, -0.2), (-0.3871, -1.03, -0.2), (-0.2847, -1.063, -0.2), (-0.1796, -1.085, -0.2), (-0.35, -0.6062, 0.2), (-0.2679, -0.6467, 0.2), (-0.1812, -0.6761, 0.2), (-0.09137, -0.694, 0.2), (-0.45, -0.7794, 0.2), (-0.3444, -0.8315, 0.2), (-0.2329, -0.8693, 0.2), (-0.1175, -0.8923, 0.2), (-0.3827, -0.9239, 0.2), (-0.2588, -0.9659, 0.2), (-0.1305, -0.9914, 0.2), (-0.3871, -1.03, 0.2), (-0.2847, -1.063, 0.2), (-0.1796, -1.085, 0.2), (-1.286e-16, -0.7, -0.2), (0.09137, -0.694, -0.2), (0.1812, -0.6761, -0.2), (0.2679, -0.6467, -0.2), (-1.653e-16, -0.9, -0.2), (0.1175, -0.8923, -0.2), (0.2329, -0.8693, -0.2), (0.3444, -0.8315, -0.2), (0.1305, -0.9914, -0.2), (0.2588, -0.9659, -0.2), (0.3827, -0.9239, -0.2), (0.1796, -1.085, -0.2), (0.2847, -1.063, -0.2), (0.3871, -1.03, -0.2), (-1.286e-16, -0.7, 0.2), (0.09137, -0.694, 0.2), (0.1812, -0.6761, 0.2), (0.2679, -0.6467, 0.2), (-1.653e-16, -0.9, 0.2), (0.1175, -0.8923, 0.2), (0.2329, -0.8693, 0.2), (0.3444, -0.8315, 0.2), (0.1305, -0.9914, 0.2), (0.2588, -0.9659, 0.2), (0.3827, -0.9239, 0.2), (0.1796, -1.085, 0.2), (0.2847, -1.063, 0.2), (0.3871, -1.03, 0.2), (0.35, -0.6062, -0.2), (0.4261, -0.5553, -0.2), (0.495, -0.495, -0.2), (0.5553, -0.4261, -0.2), (0.45, -0.7794, -0.2), (0.5479, -0.714, -0.2), (0.6364, -0.6364, -0.2), (0.714, -0.5479, -0.2), (0.6088, -0.7934, -0.2), (0.7071, -0.7071, -0.2), (0.7934, -0.6088, -0.2), (0.6981, -0.8501, -0.2), (0.7778, -0.7778, -0.2), (0.8501, -0.6981, -0.2), (0.35, -0.6062, 0.2), (0.4261, -0.5553, 0.2), (0.495, -0.495, 0.2), (0.5553, -0.4261, 0.2), (0.45, -0.7794, 0.2), (0.5479, -0.714, 0.2), (0.6364, -0.6364, 0.2), (0.714, -0.5479, 0.2), (0.6088, -0.7934, 0.2), (0.7071, -0.7071, 0.2), (0.7934, -0.6088, 0.2), (0.6981, -0.8501, 0.2), (0.7778, -0.7778, 0.2), (0.8501, -0.6981, 0.2), (0.6062, -0.35, -0.2), (0.6467, -0.2679, -0.2), (0.6761, -0.1812, -0.2), (0.694, -0.09137, -0.2), (0.7794, -0.45, -0.2), (0.8315, -0.3444, -0.2), (0.8693, -0.2329, -0.2), (0.8923, -0.1175, -0.2), (0.9239, -0.3827, -0.2), (0.9659, -0.2588, -0.2), (0.9914, -0.1305, -0.2), (1.03, -0.3871, -0.2), (1.063, -0.2847, -0.2), (1.085, -0.1796, -0.2), (0.6062, -0.35, 0.2), (0.6467, -0.2679, 0.2), (0.6761, -0.1812, 0.2), (0.694, -0.09137, 0.2), (0.7794, -0.45, 0.2), (0.8315, -0.3444, 0.2), (0.8693, -0.2329, 0.2), (0.8923, -0.1175, 0.2), (0.9239, -0.3827, 0.2), (0.9659, -0.2588, 0.2), (0.9914, -0.1305, 0.2), (1.03, -0.3871, 0.2), (1.063, -0.2847, 0.2), (1.085, -0.1796, 0.2)], [], [(4, 0, 1, 5), (5, 1, 2, 6), (6, 2, 3, 7), (8, 5, 6, 9), (9, 6, 7, 10), (11, 8, 9, 12), (12, 9, 10, 13), (14, 18, 19, 15), (15, 19, 20, 16), (16, 20, 21, 17), (19, 22, 23, 20), (20, 23, 24, 21), (22, 25, 26, 23), (23, 26, 27, 24), (18, 4, 5, 19), (19, 5, 8, 22), (22, 8, 11, 25), (25, 11, 12, 26), (26, 12, 13, 27), (27, 13, 10, 24), (24, 10, 7, 21), (32, 28, 29, 33), (33, 29, 30, 34), (34, 30, 31, 35), (36, 33, 34, 37), (37, 34, 35, 38), (39, 36, 37, 40), (40, 37, 38, 41), (42, 46, 47, 43), (43, 47, 48, 44), (44, 48, 49, 45), (47, 50, 51, 48), (48, 51, 52, 49), (50, 53, 54, 51), (51, 54, 55, 52), (46, 32, 33, 47), (47, 33, 36, 50), (50, 36, 39, 53), (53, 39, 40, 54), (54, 40, 41, 55), (55, 41, 38, 52), (52, 38, 35, 49), (3, 28, 32, 7), (7, 32, 46, 21), (21, 46, 42, 17), (60, 56, 57, 61), (61, 57, 58, 62), (62, 58, 59, 63), (64, 61, 62, 65), (65, 62, 63, 66), (67, 64, 65, 68), (68, 65, 66, 69), (70, 74, 75, 71), (71, 75, 76, 72), (72, 76, 77, 73), (75, 78, 79, 76), (76, 79, 80, 77), (78, 81, 82, 79), (79, 82, 83, 80), (74, 60, 61, 75), (75, 61, 64, 78), (78, 64, 67, 81), (81, 67, 68, 82), (82, 68, 69, 83), (83, 69, 66, 80), (80, 66, 63, 77), (31, 56, 60, 35), (35, 60, 74, 49), (49, 74, 70, 45), (88, 84, 85, 89), (89, 85, 86, 90), (90, 86, 87, 91), (92, 89, 90, 93), (93, 90, 91, 94), (95, 92, 93, 96), (96, 93, 94, 97), (98, 102, 103, 99), (99, 103, 104, 100), (100, 104, 105, 101), (103, 106, 107, 104), (104, 107, 108, 105), (106, 109, 110, 107), (107, 110, 111, 108), (102, 88, 89, 103), (103, 89, 92, 106), (106, 92, 95, 109), (109, 95, 96, 110), (110, 96, 97, 111), (111, 97, 94, 108), (108, 94, 91, 105), (59, 84, 88, 63), (63, 88, 102, 77), (77, 102, 98, 73), (116, 112, 113, 117), (117, 113, 114, 118), (118, 114, 115, 119), (120, 117, 118, 121), (121, 118, 119, 122), (123, 120, 121, 124), (124, 121, 122, 125), (126, 130, 131, 127), (127, 131, 132, 128), (128, 132, 133, 129), (131, 134, 135, 132), (132, 135, 136, 133), (134, 137, 138, 135), (135, 138, 139, 136), (130, 116, 117, 131), (131, 117, 120, 134), (134, 120, 123, 137), (137, 123, 124, 138), (138, 124, 125, 139), (139, 125, 122, 136), (136, 122, 119, 133), (87, 112, 116, 91), (91, 116, 130, 105), (105, 130, 126, 101), (144, 140, 141, 145), (145, 141, 142, 146), (146, 142, 143, 147), (148, 145, 146, 149), (149, 146, 147, 150), (151, 148, 149, 152), (152, 149, 150, 153), (154, 158, 159, 155), (155, 159, 160, 156), (156, 160, 161, 157), (159, 162, 163, 160), (160, 163, 164, 161), (162, 165, 166, 163), (163, 166, 167, 164), (158, 144, 145, 159), (159, 145, 148, 162), (162, 148, 151, 165), (165, 151, 152, 166), (166, 152, 153, 167), (167, 153, 150, 164), (164, 150, 147, 161), (115, 140, 144, 119), (119, 144, 158, 133), (133, 158, 154, 129), (172, 168, 169, 173), (173, 169, 170, 174), (174, 170, 171, 175), (176, 173, 174, 177), (177, 174, 175, 178), (179, 176, 177, 180), (180, 177, 178, 181), (182, 186, 187, 183), (183, 187, 188, 184), (184, 188, 189, 185), (187, 190, 191, 188), (188, 191, 192, 189), (190, 193, 194, 191), (191, 194, 195, 192), (186, 172, 173, 187), (187, 173, 176, 190), (190, 176, 179, 193), (193, 179, 180, 194), (194, 180, 181, 195), (195, 181, 178, 192), (192, 178, 175, 189), (143, 168, 172, 147), (147, 172, 186, 161), (161, 186, 182, 157), (200, 196, 197, 201), (201, 197, 198, 202), (202, 198, 199, 203), (204, 201, 202, 205), (205, 202, 203, 206), (207, 204, 205, 208), (208, 205, 206, 209), (210, 214, 215, 211), (211, 215, 216, 212), (212, 216, 217, 213), (215, 218, 219, 216), (216, 219, 220, 217), (218, 221, 222, 219), (219, 222, 223, 220), (214, 200, 201, 215), (215, 201, 204, 218), (218, 204, 207, 221), (221, 207, 208, 222), (222, 208, 209, 223), (223, 209, 206, 220), (220, 206, 203, 217), (171, 196, 200, 175), (175, 200, 214, 189), (189, 214, 210, 185), (228, 224, 225, 229), (229, 225, 226, 230), (230, 226, 227, 231), (232, 229, 230, 233), (233, 230, 231, 234), (235, 232, 233, 236), (236, 233, 234, 237), (238, 242, 243, 239), (239, 243, 244, 240), (240, 244, 245, 241), (243, 246, 247, 244), (244, 247, 248, 245), (246, 249, 250, 247), (247, 250, 251, 248), (242, 228, 229, 243), (243, 229, 232, 246), (246, 232, 235, 249), (249, 235, 236, 250), (250, 236, 237, 251), (251, 237, 234, 248), (248, 234, 231, 245), (199, 224, 228, 203), (203, 228, 242, 217), (217, 242, 238, 213), (256, 252, 253, 257), (257, 253, 254, 258), (258, 254, 255, 259), (260, 257, 258, 261), (261, 258, 259, 262), (263, 260, 261, 264), (264, 261, 262, 265), (266, 270, 271, 267), (267, 271, 272, 268), (268, 272, 273, 269), (271, 274, 275, 272), (272, 275, 276, 273), (274, 277, 278, 275), (275, 278, 279, 276), (270, 256, 257, 271), (271, 257, 260, 274), (274, 260, 263, 277), (277, 263, 264, 278), (278, 264, 265, 279), (279, 265, 262, 276), (276, 262, 259, 273), (227, 252, 256, 231), (231, 256, 270, 245), (245, 270, 266, 241), (284, 280, 281, 285), (285, 281, 282, 286), (286, 282, 283, 287), (288, 285, 286, 289), (289, 286, 287, 290), (291, 288, 289, 292), (292, 289, 290, 293), (294, 298, 299, 295), (295, 299, 300, 296), (296, 300, 301, 297), (299, 302, 303, 300), (300, 303, 304, 301), (302, 305, 306, 303), (303, 306, 307, 304), (298, 284, 285, 299), (299, 285, 288, 302), (302, 288, 291, 305), (305, 291, 292, 306), (306, 292, 293, 307), (307, 293, 290, 304), (304, 290, 287, 301), (255, 280, 284, 259), (259, 284, 298, 273), (273, 298, 294, 269), (312, 308, 309, 313), (313, 309, 310, 314), (314, 310, 311, 315), (316, 313, 314, 317), (317, 314, 315, 318), (319, 316, 317, 320), (320, 317, 318, 321), (322, 326, 327, 323), (323, 327, 328, 324), (324, 328, 329, 325), (327, 330, 331, 328), (328, 331, 332, 329), (330, 333, 334, 331), (331, 334, 335, 332), (326, 312, 313, 327), (327, 313, 316, 330), (330, 316, 319, 333), (333, 319, 320, 334), (334, 320, 321, 335), (335, 321, 318, 332), (332, 318, 315, 329), (283, 308, 312, 287), (287, 312, 326, 301), (301, 326, 322, 297), (311, 0, 4, 315), (315, 4, 18, 329), (329, 18, 14, 325)])
me_gear_002.use_remesh_preserve_volume = False
me_gear_002.use_remesh_preserve_attributes = False
me_gear_002.use_mirror_vertex_groups = False
me_gear_002.update()

# ---- objects
ob_gear_16 = bpy.data.objects.new('Gear_16', me_gear_004)
ob_gear_6 = bpy.data.objects.new('Gear_6', me_gear_003)
ob_drive_12 = bpy.data.objects.new('Drive_12', me_gear_002)
ob_lamp = bpy.data.objects.new('Lamp', light_lamp)
ob_camera = bpy.data.objects.new('Camera', cam_camera)

# ---- transforms, parenting, visibility, modifiers, constraints
ob_gear_16.location = (-1.537, -2.263, 1.502)
ob_gear_16.rotation_euler = (0.0, -0.0, -49.17)
ob_gear_16.lineart.crease_threshold = 0.0
_vg = ob_gear_16.vertex_groups.new(name='Tips')
_vg = ob_gear_16.vertex_groups.new(name='Valleys')
ob_gear_6.location = (-3.362, -3.098, 1.102)
ob_gear_6.rotation_euler = (0.0, -0.0, 131.1)
ob_gear_6.lineart.crease_threshold = 0.0
_vg = ob_gear_6.vertex_groups.new(name='Tips')
_vg = ob_gear_6.vertex_groups.new(name='Valleys')
ob_drive_12.location = (-4.665, -3.848, 1.102)
ob_drive_12.rotation_euler = (0.0, 0.0, -65.56)
ob_drive_12.lineart.crease_threshold = 0.0
_vg = ob_drive_12.vertex_groups.new(name='Tips')
_vg = ob_drive_12.vertex_groups.new(name='Valleys')
ob_lamp.location = (3.773, 0.6811, 5.904)
ob_lamp.rotation_euler = (0.6503, 0.05522, 1.866)
ob_lamp.lock_rotations_4d = False
ob_lamp.empty_display_type = 'ARROWS'
ob_lamp.color = (0.0, 0.0, 0.0, 0.0)
ob_lamp.lineart.crease_threshold = 0.0
ob_camera.location = (7.178, -6.832, 5.344)
ob_camera.rotation_euler = (1.109, 0.0, 0.8149)
ob_camera.lock_rotations_4d = False
ob_camera.empty_display_type = 'ARROWS'
ob_camera.color = (0.0, 0.0, 0.0, 0.0)
ob_camera.display_type = 'WIRE'
ob_camera.lineart.crease_threshold = 0.0

# ---- collection membership
col_collection_1.objects.link(ob_gear_16)
col_collection_1.objects.link(ob_gear_6)
col_collection_1.objects.link(ob_drive_12)
col_collection_1.objects.link(ob_lamp)
col_collection_1.objects.link(ob_camera)

# ---- scene / render settings (as saved in the file)
scene.camera = ob_camera
scene.frame_start = 1; scene.frame_end = 250; scene.frame_set(35)
scene.render.engine = 'BLENDER_EEVEE_NEXT'
scene.render.resolution_percentage = 50
scene.render.dither_intensity = 0.0
scene.cycles.use_denoising = False
scene.cycles.samples = 128
scene.cycles.sampling_pattern = 'TABULATED_SOBOL'
scene.cycles.use_adaptive_sampling = False
scene.cycles.use_light_tree = False
scene.cycles.blur_glossy = 0.0
scene.cycles.sample_clamp_indirect = 0.0
scene.view_settings.view_transform = 'Standard'
scene.unit_settings.scale_length = 0.001
bpy.context.view_layer.update()
